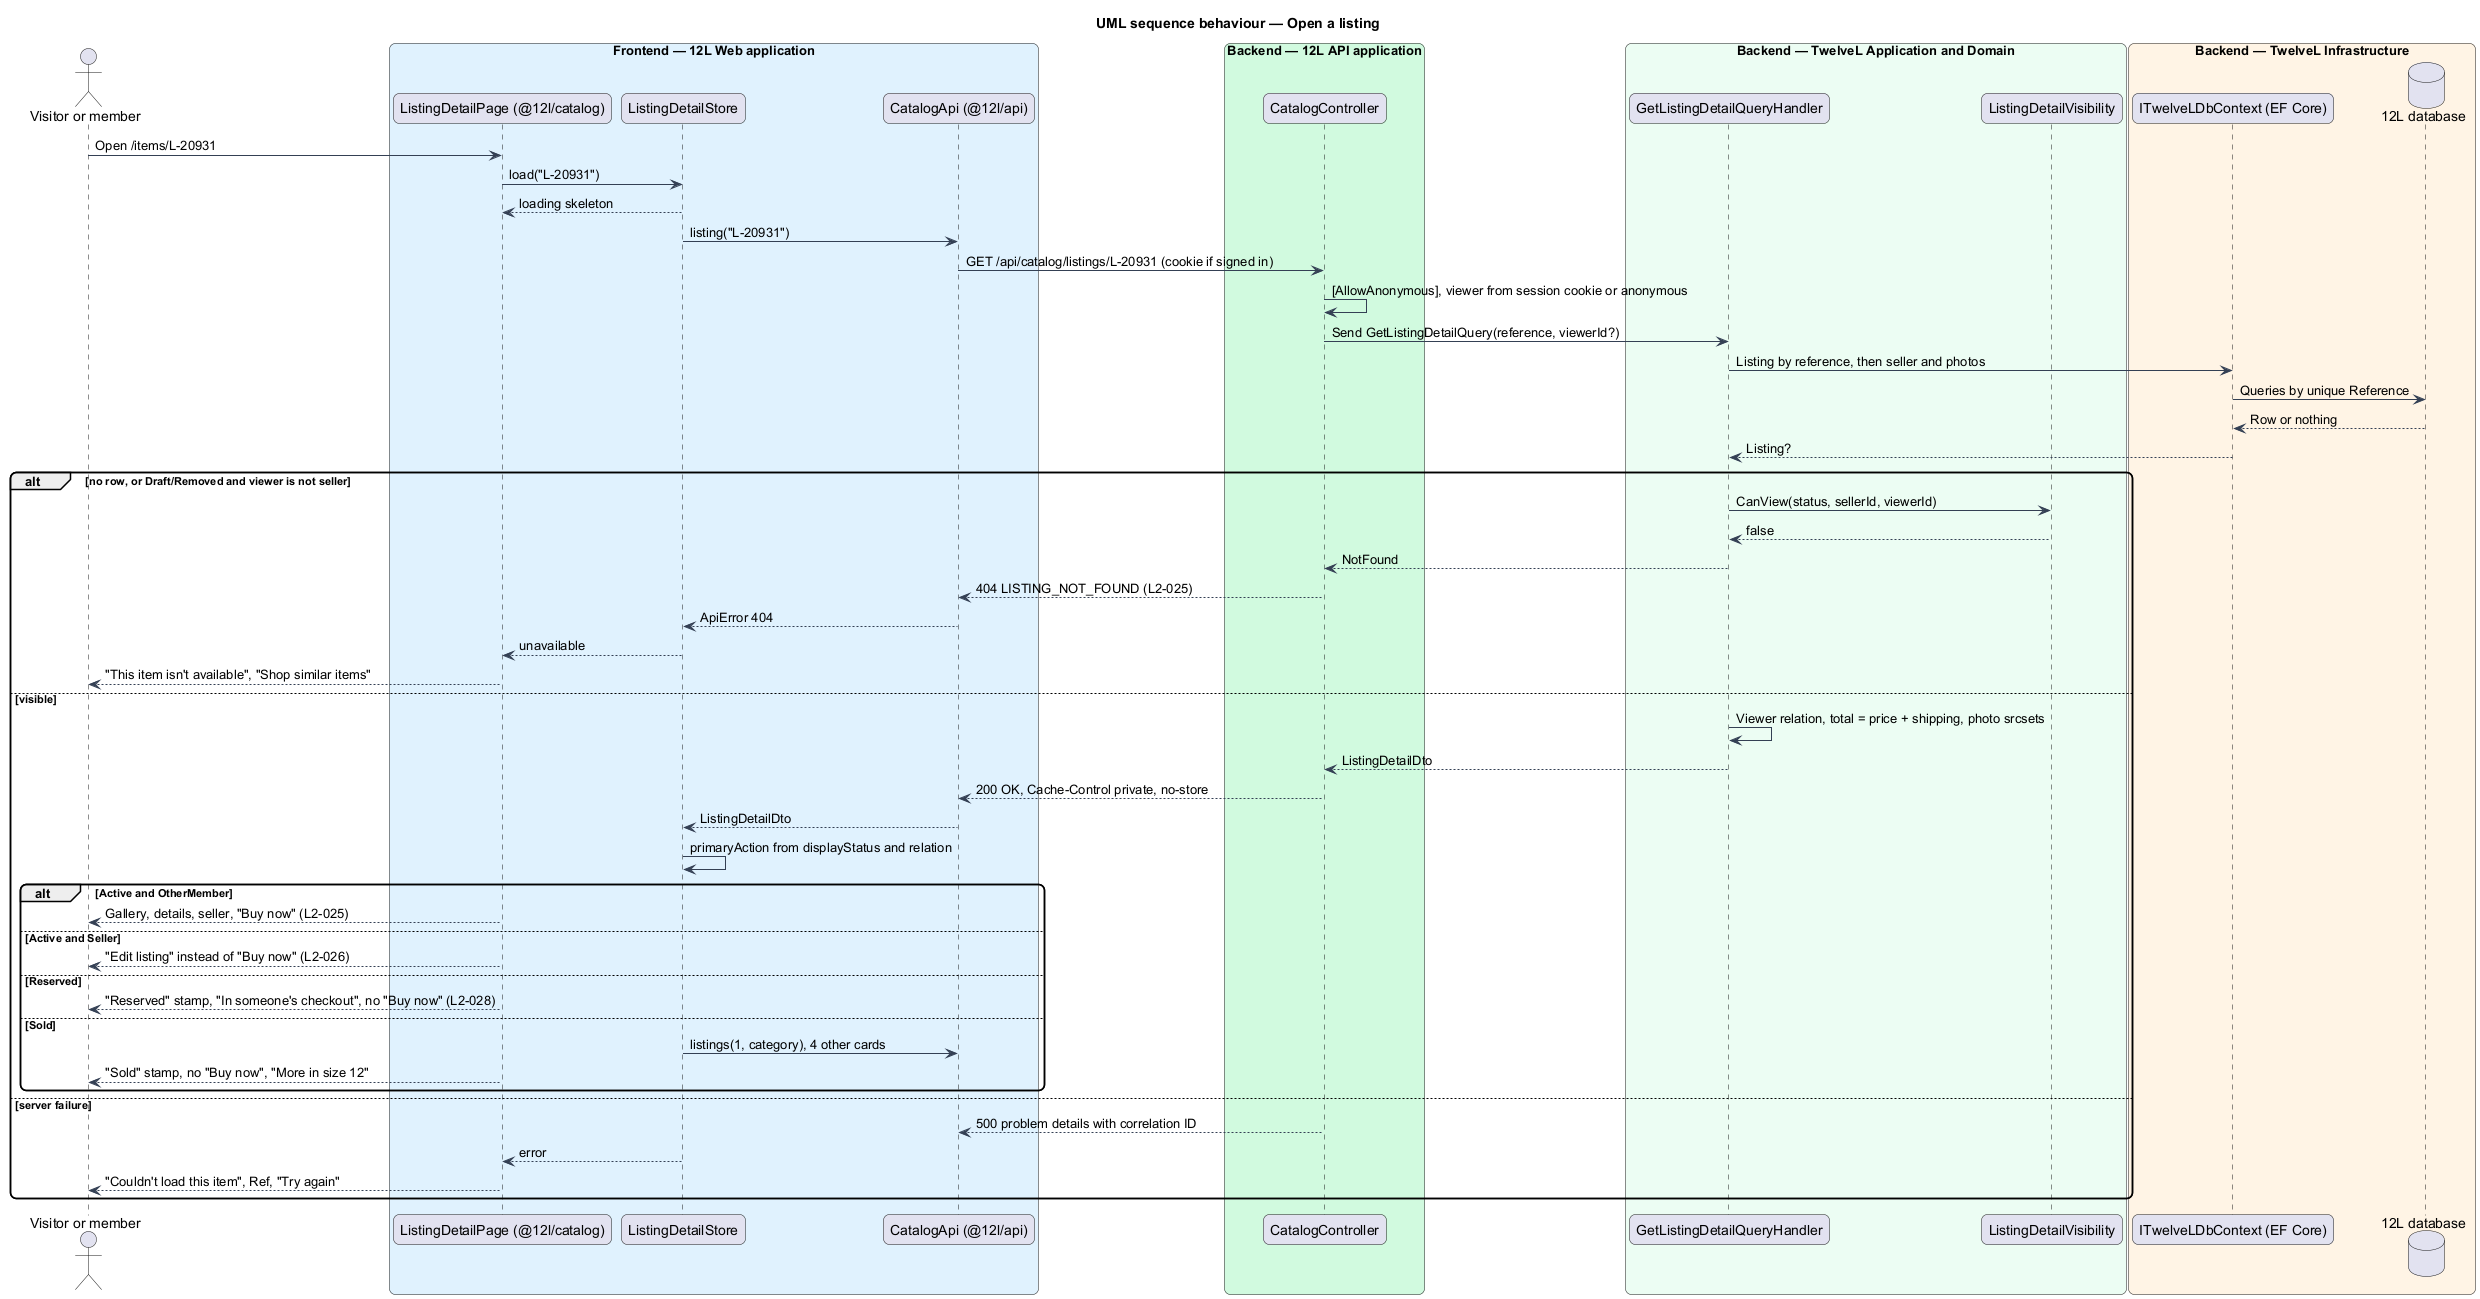

The diagram above was rendered by PlantUML. Its source (embedded in the PNG):
@startuml
title UML sequence behaviour — Open a listing
skinparam backgroundColor #FFFFFF
skinparam shadowing false
skinparam roundcorner 12
skinparam defaultFontName Arial
skinparam ArrowColor #344054
actor "Visitor or member" as actor
box "Frontend — 12L Web application" #E0F2FE
  participant "ListingDetailPage (@12l/catalog)" as page
  participant "ListingDetailStore" as store
  participant "CatalogApi (@12l/api)" as client
end box
box "Backend — 12L API application" #D1FADF
  participant "CatalogController" as controller
end box
box "Backend — TwelveL Application and Domain" #ECFDF3
  participant "GetListingDetailQueryHandler" as handler
  participant "ListingDetailVisibility" as vis
end box
box "Backend — TwelveL Infrastructure" #FFF4E5
  participant "ITwelveLDbContext (EF Core)" as rs
  database "12L database" as db
end box
actor -> page : Open /items/L-20931
page -> store : load("L-20931")
store --> page : loading skeleton
store -> client : listing("L-20931")
client -> controller : GET /api/catalog/listings/L-20931 (cookie if signed in)
controller -> controller : [AllowAnonymous], viewer from session cookie or anonymous
controller -> handler : Send GetListingDetailQuery(reference, viewerId?)
handler -> rs : Listing by reference, then seller and photos
rs -> db : Queries by unique Reference
db --> rs : Row or nothing
rs --> handler : Listing?
alt no row, or Draft/Removed and viewer is not seller
  handler -> vis : CanView(status, sellerId, viewerId)
  vis --> handler : false
  handler --> controller : NotFound
  controller --> client : 404 LISTING_NOT_FOUND (L2-025)
  client --> store : ApiError 404
  store --> page : unavailable
  page --> actor : "This item isn't available", "Shop similar items"
else visible
    handler -> handler : Viewer relation, total = price + shipping, photo srcsets
  handler --> controller : ListingDetailDto
  controller --> client : 200 OK, Cache-Control private, no-store
  client --> store : ListingDetailDto
  store -> store : primaryAction from displayStatus and relation
  alt Active and OtherMember
    page --> actor : Gallery, details, seller, "Buy now" (L2-025)
  else Active and Seller
    page --> actor : "Edit listing" instead of "Buy now" (L2-026)
  else Reserved
    page --> actor : "Reserved" stamp, "In someone's checkout", no "Buy now" (L2-028)
  else Sold
    store -> client : listings(1, category), 4 other cards
    page --> actor : "Sold" stamp, no "Buy now", "More in size 12"
  end
else server failure
  controller --> client : 500 problem details with correlation ID
  store --> page : error
  page --> actor : "Couldn't load this item", Ref, "Try again"
end
@enduml